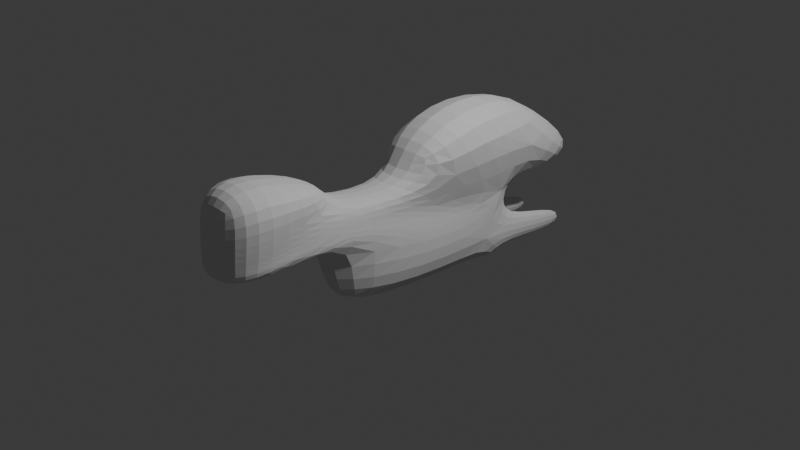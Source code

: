 # Source: moto.blend  (saved by Blender 4.2.66; exported with 4.5.12 LTS)
import bpy
from mathutils import Matrix  # noqa: F401  (used for matrix-valued properties, if any)

bpy.ops.wm.read_factory_settings(use_empty=True)
scene = bpy.context.scene
scene.name = 'Scene'

# ---- collections
col_collection = bpy.data.collections.new('Collection'); scene.collection.children.link(col_collection)

# ---- world
world_world = bpy.data.worlds.new('World'); scene.world = world_world
world_world.use_nodes = True; world_world.node_tree.nodes.clear()
_N = world_world.node_tree.nodes; _L = world_world.node_tree.links
n0 = _N.new('ShaderNodeOutputWorld'); n0.name = 'World Output'; n0.location = (300, 300)
n1 = _N.new('ShaderNodeBackground'); n1.name = 'Background'; n1.location = (10, 300)
n1.inputs[0].default_value = (0.05088, 0.05088, 0.05088, 1.0)
_L.new(n1.outputs[0], n0.inputs[0])
n0.is_active_output = True
world_world.color = (0.05088, 0.05088, 0.05088)
world_world.sun_shadow_jitter_overblur = 0.0

# ---- cameras
cam_camera = bpy.data.cameras.new('Camera')
cam_camera.clip_end = 100.0
cam_camera.ortho_scale = 7.314

# ---- lights
light_light = bpy.data.lights.new('Light', 'POINT')
light_light.energy = 1000.0
light_light.shadow_soft_size = 0.1

# ---- meshes
me_cube_001 = bpy.data.meshes.new('Cube.001')
me_cube_001.from_pydata([(-0.6727, -2.093, 0.2577), (-0.9984, -4.296, 1.151), (-0.7988, 1.0, -0.4118), (-1.212, -0.02345, 1.605), (0.6727, -2.093, 0.2577), (-0.874, -4.312, 0.2577), (0.7988, 1.0, -0.4118), (1.212, -0.02345, 1.605), (-1.435, 1.006, 2.533), (-0.6276, 3.004, -0.0465), (0.6276, 3.004, -0.0465), (1.435, 1.006, 2.533), (-0.7625, 3.43, 2.425), (-0.7625, 6.032, 0.236), (0.7625, 6.032, 0.236), (0.7625, 3.43, 2.425), (-0.4255, -2.127, 1.151), (-0.6622, -0.2925, 0.9092), (0.6622, -0.2925, 0.9092), (0.4255, -2.127, 1.151), (0.9984, -4.296, 1.151), (0.874, -4.312, 0.2577), (0.7596, -2.189, 1.664), (0.9873, -4.198, 2.376), (-0.9873, -4.198, 2.376), (-0.7596, -2.189, 1.664), (-0.5489, -2.093, 0.6918), (0.5489, -2.093, 0.6918), (0.874, -4.312, 0.6918), (-0.874, -4.312, 0.6918), (-0.4953, 1.0, 0.2156), (0.4953, 1.0, 0.2156), (0.0, 3.004, 0.003572), (0.0, 6.032, 0.236), (0.8813, 4.084, 0.08172), (-0.8813, 4.084, 0.08172), (0.0, 4.084, 0.08172), (0.4929, -5.021, 0.9958), (-0.4929, -5.021, 0.9958), (-0.4929, -5.021, 0.265), (0.4929, -5.021, 0.265), (0.4929, -5.021, 0.6201), (-0.4929, -5.021, 0.6201), (0.4929, -4.922, 1.997), (-0.4929, -4.922, 1.997), (-0.7988, 0.6083, -1.679), (-0.6727, -2.484, -1.55), (0.7988, 0.6083, -1.679), (0.6727, -2.484, -1.55), (0.0, 2.613, -1.805), (-0.7988, 2.613, -1.715), (0.7988, 2.613, -1.715), (0.7132, 2.808, -0.7114), (-0.3138, 3.004, -0.05975), (0.3138, 3.004, -0.05975), (-0.3994, 2.613, -1.715), (0.3994, 2.613, -1.715), (0.0, 2.808, -0.7176), (-0.7132, 2.808, -0.7114), (-0.3566, 2.808, -0.7168), (0.3566, 2.808, -0.7168), (0.756, 2.71, -1.305), (0.378, 2.71, -1.307), (-0.756, 2.71, -1.305), (-0.378, 2.71, -1.307), (-0.756, 5.051, -1.692), (-0.7132, 5.149, -1.098), (-0.3566, 5.149, -1.104), (0.7132, 5.149, -1.098), (0.3566, 5.149, -1.104), (0.756, 5.051, -1.692), (0.378, 5.051, -1.694), (-0.378, 5.051, -1.694)], [], [(26, 16, 17, 30), (7, 18, 31, 10, 11), (23, 24, 44, 43), (27, 19, 20, 28), (4, 0, 46, 48), (7, 3, 17, 18), (11, 10, 34, 14, 15), (62, 61, 51, 56), (3, 7, 11, 8), (2, 30, 9), (13, 12, 15, 14, 33), (36, 35, 13, 33), (8, 11, 15, 12), (9, 8, 12, 13, 35), (18, 17, 16, 19), (24, 1, 38, 44), (31, 18, 19, 27), (26, 5, 29), (0, 4, 21, 5), (22, 25, 24, 23), (16, 1, 24, 25), (19, 16, 25, 22), (20, 19, 22, 23), (16, 26, 29, 1), (6, 31, 27, 4), (29, 5, 39, 42), (4, 27, 21), (0, 26, 30, 2), (34, 36, 33, 14), (53, 9, 35, 36, 34, 10, 54), (38, 37, 43, 44), (9, 30, 17, 3, 8), (10, 31, 6), (21, 27, 28), (5, 26, 0), (41, 37, 38, 42), (40, 41, 42, 39), (28, 20, 37, 41), (1, 29, 42, 38), (20, 23, 43, 37), (21, 28, 41, 40), (5, 21, 40, 39), (45, 47, 48, 46), (47, 45, 50, 55, 49, 56, 51), (59, 57, 49, 55, 64), (0, 2, 45, 46), (2, 9, 58, 63, 50, 45), (6, 4, 48, 47), (10, 6, 47, 51, 61, 52), (63, 64, 55, 50), (9, 53, 59, 58), (53, 32, 57, 59), (32, 53, 54), (57, 60, 62, 56, 49), (32, 54, 60, 57), (54, 10, 52, 60), (64, 63, 65, 72), (52, 61, 70, 68), (69, 68, 70, 71), (66, 67, 72, 65), (62, 60, 69, 71), (63, 58, 66, 65), (60, 52, 68, 69), (59, 64, 72, 67), (58, 59, 67, 66), (61, 62, 71, 70)])
_uv = me_cube_001.uv_layers.new(name='UVMap')
_uv.uv.foreach_set('vector', [0.4965, 0.0, 0.625, 0.0, 0.5189, 0.25, 0.4449, 0.25, 0.625, 0.5, 0.5189, 0.5, 0.4449, 0.5, 0.375, 0.5, 0.625, 0.5, 0.625, 0.75, 0.875, 0.75, 0.875, 0.75, 0.625, 0.75, 0.4965, 0.75, 0.625, 0.75, 0.625, 0.75, 0.4965, 0.75, 0.375, 0.75, 0.125, 0.75, 0.125, 0.75, 0.375, 0.75, 0.625, 0.5, 0.875, 0.5, 0.875, 0.5, 0.625, 0.5, 0.625, 0.5, 0.375, 0.5, 0.375, 0.5, 0.375, 0.5, 0.625, 0.5, 0.3125, 0.5, 0.375, 0.5, 0.375, 0.5, 0.3125, 0.5, 0.875, 0.5, 0.625, 0.5, 0.625, 0.5, 0.875, 0.5, 0.375, 0.25, 0.4449, 0.25, 0.375, 0.25, 0.375, 0.25, 0.625, 0.25, 0.625, 0.5, 0.375, 0.5, 0.375, 0.375, 0.25, 0.5, 0.125, 0.5, 0.125, 0.5, 0.25, 0.5, 0.875, 0.5, 0.625, 0.5, 0.625, 0.5, 0.875, 0.5, 0.375, 0.25, 0.625, 0.25, 0.625, 0.25, 0.375, 0.25, 0.375, 0.25, 0.625, 0.5, 0.875, 0.5, 0.875, 0.75, 0.625, 0.75, 0.625, 0.0, 0.625, 0.0, 0.625, 0.0, 0.625, 0.0, 0.4965, 0.5, 0.625, 0.5, 0.625, 0.75, 0.4965, 0.75, 0.4965, 0.0, 0.375, 0.0, 0.4965, 0.0, 0.125, 0.75, 0.375, 0.75, 0.375, 0.75, 0.125, 0.75, 0.625, 0.75, 0.875, 0.75, 0.875, 0.75, 0.625, 0.75, 0.625, 0.0, 0.625, 0.0, 0.625, 0.0, 0.625, 0.0, 0.625, 0.75, 0.875, 0.75, 0.875, 0.75, 0.625, 0.75, 0.625, 0.75, 0.625, 0.75, 0.625, 0.75, 0.625, 0.75, 0.625, 0.0, 0.4965, 0.0, 0.4965, 0.0, 0.625, 0.0, 0.375, 0.5, 0.4965, 0.5, 0.4965, 0.75, 0.375, 0.75, 0.4965, 0.0, 0.375, 0.0, 0.375, 0.0, 0.4965, 0.0, 0.375, 0.75, 0.4965, 0.75, 0.375, 0.75, 0.375, 0.0, 0.4965, 0.0, 0.4449, 0.25, 0.375, 0.25, 0.375, 0.5, 0.25, 0.5, 0.25, 0.5, 0.375, 0.5, 0.3125, 0.375, 0.375, 0.25, 0.125, 0.5, 0.25, 0.5, 0.375, 0.5, 0.375, 0.5, 0.3125, 0.5, 0.625, 1.0, 0.625, 0.75, 0.625, 0.75, 0.625, 1.0, 0.375, 0.25, 0.4449, 0.25, 0.5189, 0.25, 0.625, 0.25, 0.625, 0.25, 0.375, 0.5, 0.4449, 0.5, 0.375, 0.5, 0.375, 0.75, 0.4965, 0.75, 0.4965, 0.75, 0.375, 0.0, 0.4965, 0.0, 0.375, 0.0, 0.4965, 0.75, 0.625, 0.75, 0.625, 1.0, 0.4965, 1.0, 0.375, 0.75, 0.4965, 0.75, 0.4965, 1.0, 0.375, 1.0, 0.4965, 0.75, 0.625, 0.75, 0.625, 0.75, 0.4965, 0.75, 0.625, 0.0, 0.4965, 0.0, 0.4965, 0.0, 0.625, 0.0, 0.625, 0.75, 0.625, 0.75, 0.625, 0.75, 0.625, 0.75, 0.375, 0.75, 0.4965, 0.75, 0.4965, 0.75, 0.375, 0.75, 0.125, 0.75, 0.375, 0.75, 0.375, 0.75, 0.125, 0.75, 0.125, 0.5, 0.375, 0.5, 0.375, 0.75, 0.125, 0.75, 0.375, 0.5, 0.125, 0.5, 0.125, 0.5, 0.1875, 0.5, 0.25, 0.5, 0.3125, 0.5, 0.375, 0.5, 0.3125, 0.375, 0.25, 0.5, 0.25, 0.5, 0.3125, 0.375, 0.3125, 0.375, 0.375, 0.0, 0.375, 0.25, 0.375, 0.25, 0.375, 0.0, 0.375, 0.25, 0.375, 0.25, 0.375, 0.25, 0.375, 0.25, 0.375, 0.25, 0.375, 0.25, 0.375, 0.5, 0.375, 0.75, 0.375, 0.75, 0.375, 0.5, 0.375, 0.5, 0.375, 0.5, 0.375, 0.5, 0.375, 0.5, 0.375, 0.5, 0.375, 0.5, 0.375, 0.25, 0.3125, 0.375, 0.3125, 0.375, 0.375, 0.25, 0.375, 0.25, 0.3125, 0.375, 0.3125, 0.375, 0.375, 0.25, 0.3125, 0.375, 0.25, 0.5, 0.25, 0.5, 0.3125, 0.375, 0.25, 0.5, 0.3125, 0.375, 0.3125, 0.5, 0.25, 0.5, 0.3125, 0.5, 0.3125, 0.5, 0.3125, 0.5, 0.25, 0.5, 0.25, 0.5, 0.3125, 0.5, 0.3125, 0.5, 0.25, 0.5, 0.3125, 0.5, 0.375, 0.5, 0.375, 0.5, 0.3125, 0.5, 0.3125, 0.375, 0.375, 0.25, 0.375, 0.25, 0.3125, 0.375, 0.375, 0.5, 0.375, 0.5, 0.375, 0.5, 0.375, 0.5, 0.3125, 0.5, 0.375, 0.5, 0.375, 0.5, 0.3125, 0.5, 0.375, 0.25, 0.3125, 0.375, 0.3125, 0.375, 0.375, 0.25, 0.3125, 0.5, 0.3125, 0.5, 0.3125, 0.5, 0.3125, 0.5, 0.375, 0.25, 0.375, 0.25, 0.375, 0.25, 0.375, 0.25, 0.3125, 0.5, 0.375, 0.5, 0.375, 0.5, 0.3125, 0.5, 0.3125, 0.375, 0.3125, 0.375, 0.3125, 0.375, 0.3125, 0.375, 0.375, 0.25, 0.3125, 0.375, 0.3125, 0.375, 0.375, 0.25, 0.375, 0.5, 0.3125, 0.5, 0.3125, 0.5, 0.375, 0.5])
me_cube_001.use_mirror_x = True
me_cube_001.update()

# ---- objects
ob_light = bpy.data.objects.new('Light', light_light)
ob_camera = bpy.data.objects.new('Camera', cam_camera)
ob_cube = bpy.data.objects.new('Cube', me_cube_001)

# ---- transforms, parenting, visibility, modifiers, constraints
ob_light.location = (4.076, 1.005, 5.904)
ob_light.rotation_euler = (0.6503, 0.05522, 1.866)
ob_light.lock_rotations_4d = False
ob_light.empty_display_type = 'ARROWS'
ob_light.color = (0.0, 0.0, 0.0, 0.0)
ob_light.lineart.crease_threshold = 0.0
ob_camera.location = (7.359, -6.926, 4.958)
ob_camera.rotation_euler = (1.109, 0.0, 0.8149)
ob_camera.lock_rotations_4d = False
ob_camera.empty_display_type = 'ARROWS'
ob_camera.color = (0.0, 0.0, 0.0, 0.0)
ob_camera.display_type = 'WIRE'
ob_camera.lineart.crease_threshold = 0.0
ob_cube.location = (0.0, 0.0, 0.0)
ob_cube.scale = (0.4564, 0.4564, 0.4564)
ob_cube.use_mesh_mirror_x = True
_m = ob_cube.modifiers.new('Subdivision', 'SUBSURF')

# ---- collection membership
col_collection.objects.link(ob_light)
col_collection.objects.link(ob_camera)
col_collection.objects.link(ob_cube)

# ---- scene / render settings (as saved in the file)
scene.camera = ob_camera
scene.frame_start = 1; scene.frame_end = 250; scene.frame_set(1)
scene.render.engine = 'BLENDER_EEVEE_NEXT'
bpy.context.view_layer.update()
